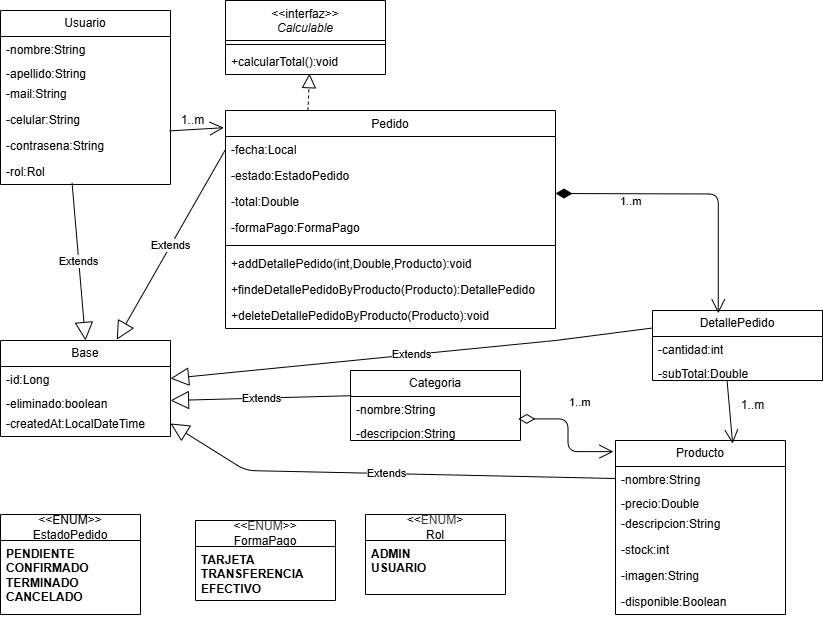

The diagram above was exported from draw.io. Its source (the exported page's mxGraphModel, read from the mxfile embedded in the PNG):
<mxGraphModel dx="913" dy="563" grid="1" gridSize="10" guides="1" tooltips="1" connect="1" arrows="1" fold="1" page="1" pageScale="1" pageWidth="827" pageHeight="1169" math="0" shadow="0">
  <root>
    <mxCell id="0" />
    <mxCell id="1" parent="0" />
    <mxCell id="5" value="&lt;div&gt;&amp;lt;&amp;lt;ENUM&amp;gt;&amp;gt;&lt;/div&gt;EstadoPedido" style="swimlane;fontStyle=0;childLayout=stackLayout;horizontal=1;startSize=26;fillColor=none;horizontalStack=0;resizeParent=1;resizeParentMax=0;resizeLast=0;collapsible=1;marginBottom=0;whiteSpace=wrap;html=1;" parent="1" vertex="1">
      <mxGeometry x="5" y="514" width="140" height="100" as="geometry" />
    </mxCell>
    <mxCell id="6" value="&lt;b&gt;PENDIENTE&lt;/b&gt;&lt;div&gt;&lt;b&gt;CONFIRMADO&lt;/b&gt;&lt;/div&gt;&lt;div&gt;&lt;b&gt;TERMINADO&lt;/b&gt;&lt;/div&gt;&lt;div&gt;&lt;b&gt;CANCELADO&lt;/b&gt;&lt;/div&gt;" style="text;strokeColor=none;fillColor=none;align=left;verticalAlign=top;spacingLeft=4;spacingRight=4;overflow=hidden;rotatable=0;points=[[0,0.5],[1,0.5]];portConstraint=eastwest;whiteSpace=wrap;html=1;" parent="5" vertex="1">
      <mxGeometry y="26" width="140" height="74" as="geometry" />
    </mxCell>
    <mxCell id="9" value="&lt;div&gt;&amp;lt;&amp;lt;&lt;span style=&quot;color: rgb(63, 63, 63);&quot;&gt;ENUM&lt;/span&gt;&amp;gt;&amp;gt;&lt;/div&gt;FormaPago" style="swimlane;fontStyle=0;childLayout=stackLayout;horizontal=1;startSize=26;fillColor=none;horizontalStack=0;resizeParent=1;resizeParentMax=0;resizeLast=0;collapsible=1;marginBottom=0;whiteSpace=wrap;html=1;" parent="1" vertex="1">
      <mxGeometry x="200" y="520" width="140" height="80" as="geometry" />
    </mxCell>
    <mxCell id="10" value="&lt;b&gt;TARJETA&lt;/b&gt;&lt;div&gt;&lt;b&gt;TRANSFERENCIA&lt;/b&gt;&lt;/div&gt;&lt;div&gt;&lt;b&gt;EFECTIVO&lt;/b&gt;&lt;/div&gt;" style="text;strokeColor=none;fillColor=none;align=left;verticalAlign=top;spacingLeft=4;spacingRight=4;overflow=hidden;rotatable=0;points=[[0,0.5],[1,0.5]];portConstraint=eastwest;whiteSpace=wrap;html=1;" parent="9" vertex="1">
      <mxGeometry y="26" width="140" height="54" as="geometry" />
    </mxCell>
    <mxCell id="11" value="&lt;div&gt;&amp;lt;&amp;lt;&lt;span style=&quot;color: rgb(63, 63, 63);&quot;&gt;ENUM&lt;/span&gt;&amp;gt;&lt;/div&gt;Rol" style="swimlane;fontStyle=0;childLayout=stackLayout;horizontal=1;startSize=26;fillColor=none;horizontalStack=0;resizeParent=1;resizeParentMax=0;resizeLast=0;collapsible=1;marginBottom=0;whiteSpace=wrap;html=1;" parent="1" vertex="1">
      <mxGeometry x="370" y="514" width="140" height="80" as="geometry" />
    </mxCell>
    <mxCell id="12" value="&lt;b&gt;ADMIN&lt;/b&gt;&lt;div&gt;&lt;b&gt;USUARIO&lt;/b&gt;&lt;/div&gt;" style="text;strokeColor=none;fillColor=none;align=left;verticalAlign=top;spacingLeft=4;spacingRight=4;overflow=hidden;rotatable=0;points=[[0,0.5],[1,0.5]];portConstraint=eastwest;whiteSpace=wrap;html=1;" parent="11" vertex="1">
      <mxGeometry y="26" width="140" height="54" as="geometry" />
    </mxCell>
    <mxCell id="14" value="&lt;div&gt;&lt;span style=&quot;font-weight: normal;&quot;&gt;&amp;lt;&amp;lt;interfaz&amp;gt;&amp;gt;&lt;/span&gt;&lt;/div&gt;&lt;span style=&quot;font-weight: normal;&quot;&gt;&lt;i&gt;Calculable&lt;/i&gt;&lt;/span&gt;" style="swimlane;fontStyle=1;align=center;verticalAlign=top;childLayout=stackLayout;horizontal=1;startSize=40;horizontalStack=0;resizeParent=1;resizeParentMax=0;resizeLast=0;collapsible=1;marginBottom=0;whiteSpace=wrap;html=1;" parent="1" vertex="1">
      <mxGeometry x="230" width="160" height="74" as="geometry" />
    </mxCell>
    <mxCell id="16" value="" style="line;strokeWidth=1;fillColor=none;align=left;verticalAlign=middle;spacingTop=-1;spacingLeft=3;spacingRight=3;rotatable=0;labelPosition=right;points=[];portConstraint=eastwest;strokeColor=inherit;" parent="14" vertex="1">
      <mxGeometry y="40" width="160" height="8" as="geometry" />
    </mxCell>
    <mxCell id="17" value="+calcularTotal():void" style="text;strokeColor=none;fillColor=none;align=left;verticalAlign=top;spacingLeft=4;spacingRight=4;overflow=hidden;rotatable=0;points=[[0,0.5],[1,0.5]];portConstraint=eastwest;whiteSpace=wrap;html=1;" parent="14" vertex="1">
      <mxGeometry y="48" width="160" height="26" as="geometry" />
    </mxCell>
    <mxCell id="18" value="Base" style="swimlane;fontStyle=0;childLayout=stackLayout;horizontal=1;startSize=26;fillColor=none;horizontalStack=0;resizeParent=1;resizeParentMax=0;resizeLast=0;collapsible=1;marginBottom=0;whiteSpace=wrap;html=1;" parent="1" vertex="1">
      <mxGeometry x="5" y="340" width="170" height="96" as="geometry" />
    </mxCell>
    <mxCell id="19" value="-id:Long" style="text;strokeColor=none;fillColor=none;align=left;verticalAlign=top;spacingLeft=4;spacingRight=4;overflow=hidden;rotatable=0;points=[[0,0.5],[1,0.5]];portConstraint=eastwest;whiteSpace=wrap;html=1;" parent="18" vertex="1">
      <mxGeometry y="26" width="170" height="24" as="geometry" />
    </mxCell>
    <mxCell id="20" value="-eliminado:boolean" style="text;strokeColor=none;fillColor=none;align=left;verticalAlign=top;spacingLeft=4;spacingRight=4;overflow=hidden;rotatable=0;points=[[0,0.5],[1,0.5]];portConstraint=eastwest;whiteSpace=wrap;html=1;" parent="18" vertex="1">
      <mxGeometry y="50" width="170" height="20" as="geometry" />
    </mxCell>
    <mxCell id="21" value="-createdAt:LocalDateTime" style="text;strokeColor=none;fillColor=none;align=left;verticalAlign=top;spacingLeft=4;spacingRight=4;overflow=hidden;rotatable=0;points=[[0,0.5],[1,0.5]];portConstraint=eastwest;whiteSpace=wrap;html=1;" parent="18" vertex="1">
      <mxGeometry y="70" width="170" height="26" as="geometry" />
    </mxCell>
    <mxCell id="22" value="Categoria" style="swimlane;fontStyle=0;childLayout=stackLayout;horizontal=1;startSize=26;fillColor=none;horizontalStack=0;resizeParent=1;resizeParentMax=0;resizeLast=0;collapsible=1;marginBottom=0;whiteSpace=wrap;html=1;" parent="1" vertex="1">
      <mxGeometry x="355" y="370" width="170" height="70" as="geometry" />
    </mxCell>
    <mxCell id="23" value="-nombre:String" style="text;strokeColor=none;fillColor=none;align=left;verticalAlign=top;spacingLeft=4;spacingRight=4;overflow=hidden;rotatable=0;points=[[0,0.5],[1,0.5]];portConstraint=eastwest;whiteSpace=wrap;html=1;" parent="22" vertex="1">
      <mxGeometry y="26" width="170" height="24" as="geometry" />
    </mxCell>
    <mxCell id="24" value="-descripcion:String" style="text;strokeColor=none;fillColor=none;align=left;verticalAlign=top;spacingLeft=4;spacingRight=4;overflow=hidden;rotatable=0;points=[[0,0.5],[1,0.5]];portConstraint=eastwest;whiteSpace=wrap;html=1;" parent="22" vertex="1">
      <mxGeometry y="50" width="170" height="20" as="geometry" />
    </mxCell>
    <mxCell id="26" value="Usuario" style="swimlane;fontStyle=0;childLayout=stackLayout;horizontal=1;startSize=26;fillColor=none;horizontalStack=0;resizeParent=1;resizeParentMax=0;resizeLast=0;collapsible=1;marginBottom=0;whiteSpace=wrap;html=1;" parent="1" vertex="1">
      <mxGeometry x="5" y="10" width="170" height="174" as="geometry" />
    </mxCell>
    <mxCell id="27" value="-nombre:String" style="text;strokeColor=none;fillColor=none;align=left;verticalAlign=top;spacingLeft=4;spacingRight=4;overflow=hidden;rotatable=0;points=[[0,0.5],[1,0.5]];portConstraint=eastwest;whiteSpace=wrap;html=1;" parent="26" vertex="1">
      <mxGeometry y="26" width="170" height="24" as="geometry" />
    </mxCell>
    <mxCell id="28" value="-apellido:String" style="text;strokeColor=none;fillColor=none;align=left;verticalAlign=top;spacingLeft=4;spacingRight=4;overflow=hidden;rotatable=0;points=[[0,0.5],[1,0.5]];portConstraint=eastwest;whiteSpace=wrap;html=1;" parent="26" vertex="1">
      <mxGeometry y="50" width="170" height="20" as="geometry" />
    </mxCell>
    <mxCell id="29" value="-mail:String" style="text;strokeColor=none;fillColor=none;align=left;verticalAlign=top;spacingLeft=4;spacingRight=4;overflow=hidden;rotatable=0;points=[[0,0.5],[1,0.5]];portConstraint=eastwest;whiteSpace=wrap;html=1;" parent="26" vertex="1">
      <mxGeometry y="70" width="170" height="26" as="geometry" />
    </mxCell>
    <mxCell id="30" value="-celular:String" style="text;strokeColor=none;fillColor=none;align=left;verticalAlign=top;spacingLeft=4;spacingRight=4;overflow=hidden;rotatable=0;points=[[0,0.5],[1,0.5]];portConstraint=eastwest;whiteSpace=wrap;html=1;" parent="26" vertex="1">
      <mxGeometry y="96" width="170" height="26" as="geometry" />
    </mxCell>
    <mxCell id="31" value="-contrasena:String" style="text;strokeColor=none;fillColor=none;align=left;verticalAlign=top;spacingLeft=4;spacingRight=4;overflow=hidden;rotatable=0;points=[[0,0.5],[1,0.5]];portConstraint=eastwest;whiteSpace=wrap;html=1;" parent="26" vertex="1">
      <mxGeometry y="122" width="170" height="26" as="geometry" />
    </mxCell>
    <mxCell id="32" value="-rol:Rol" style="text;strokeColor=none;fillColor=none;align=left;verticalAlign=top;spacingLeft=4;spacingRight=4;overflow=hidden;rotatable=0;points=[[0,0.5],[1,0.5]];portConstraint=eastwest;whiteSpace=wrap;html=1;" parent="26" vertex="1">
      <mxGeometry y="148" width="170" height="26" as="geometry" />
    </mxCell>
    <mxCell id="33" value="Producto" style="swimlane;fontStyle=0;childLayout=stackLayout;horizontal=1;startSize=26;fillColor=none;horizontalStack=0;resizeParent=1;resizeParentMax=0;resizeLast=0;collapsible=1;marginBottom=0;whiteSpace=wrap;html=1;" parent="1" vertex="1">
      <mxGeometry x="620" y="440" width="170" height="174" as="geometry" />
    </mxCell>
    <mxCell id="34" value="-nombre:String" style="text;strokeColor=none;fillColor=none;align=left;verticalAlign=top;spacingLeft=4;spacingRight=4;overflow=hidden;rotatable=0;points=[[0,0.5],[1,0.5]];portConstraint=eastwest;whiteSpace=wrap;html=1;" parent="33" vertex="1">
      <mxGeometry y="26" width="170" height="24" as="geometry" />
    </mxCell>
    <mxCell id="35" value="-precio:Double" style="text;strokeColor=none;fillColor=none;align=left;verticalAlign=top;spacingLeft=4;spacingRight=4;overflow=hidden;rotatable=0;points=[[0,0.5],[1,0.5]];portConstraint=eastwest;whiteSpace=wrap;html=1;" parent="33" vertex="1">
      <mxGeometry y="50" width="170" height="20" as="geometry" />
    </mxCell>
    <mxCell id="36" value="-descripcion:String" style="text;strokeColor=none;fillColor=none;align=left;verticalAlign=top;spacingLeft=4;spacingRight=4;overflow=hidden;rotatable=0;points=[[0,0.5],[1,0.5]];portConstraint=eastwest;whiteSpace=wrap;html=1;" parent="33" vertex="1">
      <mxGeometry y="70" width="170" height="26" as="geometry" />
    </mxCell>
    <mxCell id="37" value="-stock:int" style="text;strokeColor=none;fillColor=none;align=left;verticalAlign=top;spacingLeft=4;spacingRight=4;overflow=hidden;rotatable=0;points=[[0,0.5],[1,0.5]];portConstraint=eastwest;whiteSpace=wrap;html=1;" parent="33" vertex="1">
      <mxGeometry y="96" width="170" height="26" as="geometry" />
    </mxCell>
    <mxCell id="38" value="-imagen:String" style="text;strokeColor=none;fillColor=none;align=left;verticalAlign=top;spacingLeft=4;spacingRight=4;overflow=hidden;rotatable=0;points=[[0,0.5],[1,0.5]];portConstraint=eastwest;whiteSpace=wrap;html=1;" parent="33" vertex="1">
      <mxGeometry y="122" width="170" height="26" as="geometry" />
    </mxCell>
    <mxCell id="39" value="-disponible:Boolean" style="text;strokeColor=none;fillColor=none;align=left;verticalAlign=top;spacingLeft=4;spacingRight=4;overflow=hidden;rotatable=0;points=[[0,0.5],[1,0.5]];portConstraint=eastwest;whiteSpace=wrap;html=1;" parent="33" vertex="1">
      <mxGeometry y="148" width="170" height="26" as="geometry" />
    </mxCell>
    <mxCell id="42" value="DetallePedido" style="swimlane;fontStyle=0;childLayout=stackLayout;horizontal=1;startSize=26;fillColor=none;horizontalStack=0;resizeParent=1;resizeParentMax=0;resizeLast=0;collapsible=1;marginBottom=0;whiteSpace=wrap;html=1;" parent="1" vertex="1">
      <mxGeometry x="657" y="310" width="170" height="70" as="geometry" />
    </mxCell>
    <mxCell id="43" value="-cantidad:int" style="text;strokeColor=none;fillColor=none;align=left;verticalAlign=top;spacingLeft=4;spacingRight=4;overflow=hidden;rotatable=0;points=[[0,0.5],[1,0.5]];portConstraint=eastwest;whiteSpace=wrap;html=1;" parent="42" vertex="1">
      <mxGeometry y="26" width="170" height="24" as="geometry" />
    </mxCell>
    <mxCell id="44" value="-subTotal:Double" style="text;strokeColor=none;fillColor=none;align=left;verticalAlign=top;spacingLeft=4;spacingRight=4;overflow=hidden;rotatable=0;points=[[0,0.5],[1,0.5]];portConstraint=eastwest;whiteSpace=wrap;html=1;" parent="42" vertex="1">
      <mxGeometry y="50" width="170" height="20" as="geometry" />
    </mxCell>
    <mxCell id="52" value="&lt;span style=&quot;font-weight: normal;&quot;&gt;Pedido&lt;/span&gt;" style="swimlane;fontStyle=1;align=center;verticalAlign=top;childLayout=stackLayout;horizontal=1;startSize=26;horizontalStack=0;resizeParent=1;resizeParentMax=0;resizeLast=0;collapsible=1;marginBottom=0;whiteSpace=wrap;html=1;" parent="1" vertex="1">
      <mxGeometry x="230" y="110" width="330" height="218" as="geometry" />
    </mxCell>
    <mxCell id="53" value="-fecha:Local" style="text;strokeColor=none;fillColor=none;align=left;verticalAlign=top;spacingLeft=4;spacingRight=4;overflow=hidden;rotatable=0;points=[[0,0.5],[1,0.5]];portConstraint=eastwest;whiteSpace=wrap;html=1;" parent="52" vertex="1">
      <mxGeometry y="26" width="330" height="26" as="geometry" />
    </mxCell>
    <mxCell id="58" value="-estado:EstadoPedido" style="text;strokeColor=none;fillColor=none;align=left;verticalAlign=top;spacingLeft=4;spacingRight=4;overflow=hidden;rotatable=0;points=[[0,0.5],[1,0.5]];portConstraint=eastwest;whiteSpace=wrap;html=1;" parent="52" vertex="1">
      <mxGeometry y="52" width="330" height="26" as="geometry" />
    </mxCell>
    <mxCell id="59" value="-total:Double" style="text;strokeColor=none;fillColor=none;align=left;verticalAlign=top;spacingLeft=4;spacingRight=4;overflow=hidden;rotatable=0;points=[[0,0.5],[1,0.5]];portConstraint=eastwest;whiteSpace=wrap;html=1;" parent="52" vertex="1">
      <mxGeometry y="78" width="330" height="26" as="geometry" />
    </mxCell>
    <mxCell id="60" value="-formaPago:FormaPago" style="text;strokeColor=none;fillColor=none;align=left;verticalAlign=top;spacingLeft=4;spacingRight=4;overflow=hidden;rotatable=0;points=[[0,0.5],[1,0.5]];portConstraint=eastwest;whiteSpace=wrap;html=1;" parent="52" vertex="1">
      <mxGeometry y="104" width="330" height="26" as="geometry" />
    </mxCell>
    <mxCell id="54" value="" style="line;strokeWidth=1;fillColor=none;align=left;verticalAlign=middle;spacingTop=-1;spacingLeft=3;spacingRight=3;rotatable=0;labelPosition=right;points=[];portConstraint=eastwest;strokeColor=inherit;" parent="52" vertex="1">
      <mxGeometry y="130" width="330" height="10" as="geometry" />
    </mxCell>
    <mxCell id="55" value="+addDetallePedido(int,Double,Producto):void" style="text;strokeColor=none;fillColor=none;align=left;verticalAlign=top;spacingLeft=4;spacingRight=4;overflow=hidden;rotatable=0;points=[[0,0.5],[1,0.5]];portConstraint=eastwest;whiteSpace=wrap;html=1;" parent="52" vertex="1">
      <mxGeometry y="140" width="330" height="26" as="geometry" />
    </mxCell>
    <mxCell id="56" value="+findeDetallePedidoByProducto(Producto):DetallePedido" style="text;strokeColor=none;fillColor=none;align=left;verticalAlign=top;spacingLeft=4;spacingRight=4;overflow=hidden;rotatable=0;points=[[0,0.5],[1,0.5]];portConstraint=eastwest;whiteSpace=wrap;html=1;" parent="52" vertex="1">
      <mxGeometry y="166" width="330" height="26" as="geometry" />
    </mxCell>
    <mxCell id="57" value="+deleteDetallePedidoByProducto(Producto):void" style="text;strokeColor=none;fillColor=none;align=left;verticalAlign=top;spacingLeft=4;spacingRight=4;overflow=hidden;rotatable=0;points=[[0,0.5],[1,0.5]];portConstraint=eastwest;whiteSpace=wrap;html=1;" parent="52" vertex="1">
      <mxGeometry y="192" width="330" height="26" as="geometry" />
    </mxCell>
    <mxCell id="61" value="Extends" style="endArrow=block;endSize=16;endFill=0;html=1;exitX=0.005;exitY=0.36;exitDx=0;exitDy=0;entryX=1;entryY=0.5;entryDx=0;entryDy=0;exitPerimeter=0;" parent="1" source="22" target="20" edge="1">
      <mxGeometry width="160" relative="1" as="geometry">
        <mxPoint x="330" y="290" as="sourcePoint" />
        <mxPoint x="490" y="290" as="targetPoint" />
      </mxGeometry>
    </mxCell>
    <mxCell id="63" value="Extends" style="endArrow=block;endSize=16;endFill=0;html=1;exitX=0;exitY=0.25;exitDx=0;exitDy=0;entryX=1;entryY=0.5;entryDx=0;entryDy=0;" parent="1" source="42" target="19" edge="1">
      <mxGeometry width="160" relative="1" as="geometry">
        <mxPoint x="280" y="414" as="sourcePoint" />
        <mxPoint x="185" y="410" as="targetPoint" />
        <Array as="points">
          <mxPoint x="560" y="340" />
        </Array>
      </mxGeometry>
    </mxCell>
    <mxCell id="66" value="Extends" style="endArrow=block;endSize=16;endFill=0;html=1;exitX=0;exitY=0.5;exitDx=0;exitDy=0;entryX=1;entryY=0.5;entryDx=0;entryDy=0;" parent="1" source="34" target="21" edge="1">
      <mxGeometry width="160" relative="1" as="geometry">
        <mxPoint x="630" y="216" as="sourcePoint" />
        <mxPoint x="185" y="388" as="targetPoint" />
        <Array as="points">
          <mxPoint x="250" y="470" />
        </Array>
      </mxGeometry>
    </mxCell>
    <mxCell id="67" value="Extends" style="endArrow=block;endSize=16;endFill=0;html=1;exitX=0.421;exitY=0.938;exitDx=0;exitDy=0;entryX=0.5;entryY=0;entryDx=0;entryDy=0;exitPerimeter=0;" parent="1" source="32" target="18" edge="1">
      <mxGeometry width="160" relative="1" as="geometry">
        <mxPoint x="281" y="415" as="sourcePoint" />
        <mxPoint x="185" y="410" as="targetPoint" />
      </mxGeometry>
    </mxCell>
    <mxCell id="68" value="Extends" style="endArrow=block;endSize=16;endFill=0;html=1;exitX=0;exitY=0.5;exitDx=0;exitDy=0;entryX=0.684;entryY=-0.008;entryDx=0;entryDy=0;entryPerimeter=0;" parent="1" source="53" target="18" edge="1">
      <mxGeometry width="160" relative="1" as="geometry">
        <mxPoint x="102" y="196" as="sourcePoint" />
        <mxPoint x="100" y="350" as="targetPoint" />
      </mxGeometry>
    </mxCell>
    <mxCell id="72" value="1..m" style="endArrow=open;html=1;endSize=12;startArrow=diamondThin;startSize=14;startFill=0;edgeStyle=orthogonalEdgeStyle;align=left;verticalAlign=bottom;exitX=0.987;exitY=-0.08;exitDx=0;exitDy=0;exitPerimeter=0;entryX=-0.012;entryY=0.064;entryDx=0;entryDy=0;entryPerimeter=0;" parent="1" source="24" target="33" edge="1">
      <mxGeometry x="-0.2534" y="7" relative="1" as="geometry">
        <mxPoint x="330" y="390" as="sourcePoint" />
        <mxPoint x="490" y="390" as="targetPoint" />
        <mxPoint x="1" as="offset" />
      </mxGeometry>
    </mxCell>
    <mxCell id="73" value="" style="endArrow=open;endFill=1;endSize=12;html=1;exitX=0.439;exitY=1.04;exitDx=0;exitDy=0;exitPerimeter=0;entryX=0.689;entryY=0.018;entryDx=0;entryDy=0;entryPerimeter=0;" parent="1" source="44" target="33" edge="1">
      <mxGeometry width="160" relative="1" as="geometry">
        <mxPoint x="330" y="390" as="sourcePoint" />
        <mxPoint x="748" y="430" as="targetPoint" />
      </mxGeometry>
    </mxCell>
    <mxCell id="74" value="1..m" style="text;strokeColor=none;align=center;fillColor=none;html=1;verticalAlign=middle;whiteSpace=wrap;rounded=0;" parent="1" vertex="1">
      <mxGeometry x="740" y="395" width="35" height="20" as="geometry" />
    </mxCell>
    <mxCell id="76" value="1..m" style="endArrow=open;html=1;endSize=12;startArrow=diamondThin;startSize=14;startFill=1;edgeStyle=orthogonalEdgeStyle;align=left;verticalAlign=bottom;exitX=1;exitY=0.5;exitDx=0;exitDy=0;entryX=0.387;entryY=0.04;entryDx=0;entryDy=0;entryPerimeter=0;" parent="1" target="42" edge="1">
      <mxGeometry x="-0.5537" y="-17" relative="1" as="geometry">
        <mxPoint x="560" y="193" as="sourcePoint" />
        <mxPoint x="720.0699999999999" y="302" as="targetPoint" />
        <mxPoint as="offset" />
      </mxGeometry>
    </mxCell>
    <mxCell id="78" value="" style="endArrow=block;dashed=1;endFill=0;endSize=12;html=1;exitX=0.25;exitY=0;exitDx=0;exitDy=0;entryX=0.525;entryY=0.969;entryDx=0;entryDy=0;entryPerimeter=0;" parent="1" source="52" target="17" edge="1">
      <mxGeometry width="160" relative="1" as="geometry">
        <mxPoint x="330" y="190" as="sourcePoint" />
        <mxPoint x="490" y="190" as="targetPoint" />
      </mxGeometry>
    </mxCell>
    <mxCell id="80" value="" style="endArrow=open;endFill=1;endSize=12;html=1;exitX=0.994;exitY=-0.062;exitDx=0;exitDy=0;exitPerimeter=0;entryX=-0.005;entryY=0.079;entryDx=0;entryDy=0;entryPerimeter=0;" parent="1" source="31" target="52" edge="1">
      <mxGeometry width="160" relative="1" as="geometry">
        <mxPoint x="330" y="190" as="sourcePoint" />
        <mxPoint x="490" y="190" as="targetPoint" />
      </mxGeometry>
    </mxCell>
    <mxCell id="81" value="1..m" style="text;strokeColor=none;align=center;fillColor=none;html=1;verticalAlign=middle;whiteSpace=wrap;rounded=0;" parent="1" vertex="1">
      <mxGeometry x="180" y="110" width="35" height="20" as="geometry" />
    </mxCell>
  </root>
</mxGraphModel>